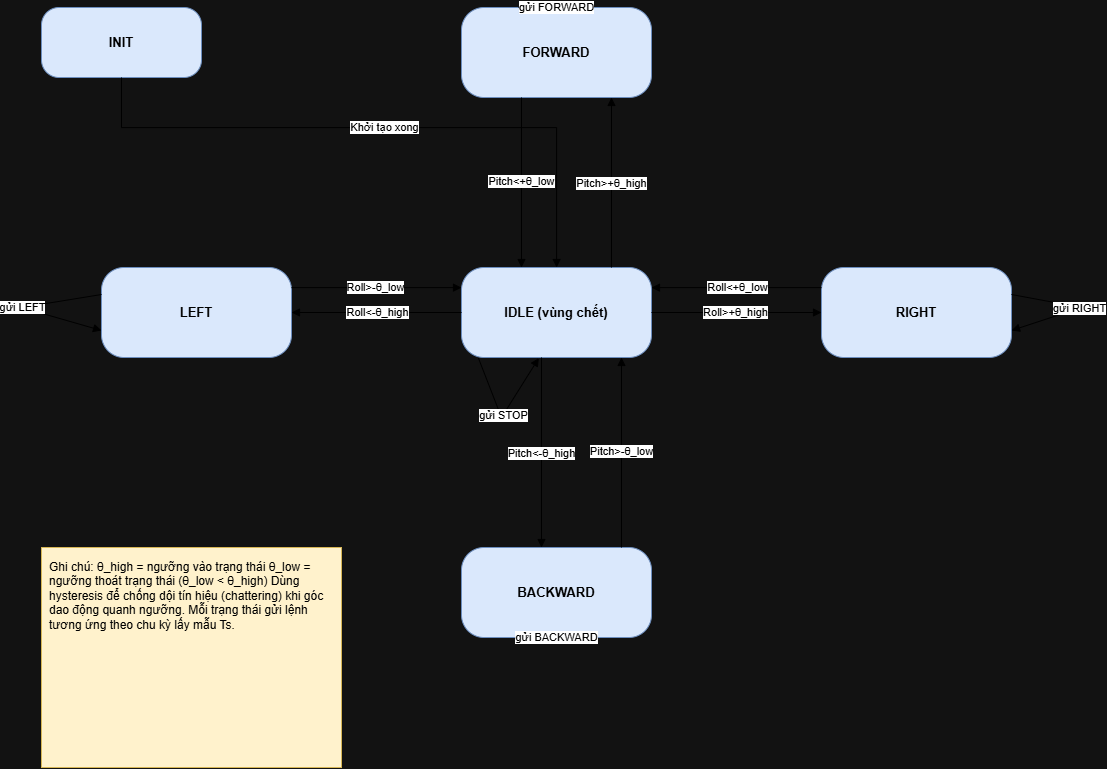

The diagram above was exported from draw.io. Its source (the exported page's mxGraphModel, read from the mxfile embedded in the PNG):
<mxGraphModel dx="2220" dy="1113" grid="1" gridSize="10" guides="1" tooltips="1" connect="1" arrows="1" fold="1" page="1" pageScale="1" pageWidth="1200" pageHeight="900" background="#FFFFFF" math="0" shadow="0">
  <root>
    <mxCell id="0" />
    <mxCell id="1" parent="0" />
    <mxCell id="S_INIT" parent="1" style="whiteSpace=wrap;html=1;align=center;verticalAlign=middle;fontSize=13;spacing=6;fontColor=#000000;rounded=1;arcSize=25;fillColor=#dae8fc;strokeColor=#6c8ebf;fontStyle=1;" value="INIT" vertex="1">
      <mxGeometry height="70" width="160" x="60" y="60" as="geometry" />
    </mxCell>
    <mxCell id="S_IDLE" parent="1" style="whiteSpace=wrap;html=1;align=center;verticalAlign=middle;fontSize=13;spacing=6;fontColor=#000000;rounded=1;arcSize=25;fillColor=#dae8fc;strokeColor=#6c8ebf;fontStyle=1;" value="IDLE (vùng chết)" vertex="1">
      <mxGeometry height="90" width="190" x="480" y="320" as="geometry" />
    </mxCell>
    <mxCell id="S_FWD" parent="1" style="whiteSpace=wrap;html=1;align=center;verticalAlign=middle;fontSize=13;spacing=6;fontColor=#000000;rounded=1;arcSize=25;fillColor=#dae8fc;strokeColor=#6c8ebf;fontStyle=1;" value="FORWARD" vertex="1">
      <mxGeometry height="90" width="190" x="480" y="60" as="geometry" />
    </mxCell>
    <mxCell id="S_BWD" parent="1" style="whiteSpace=wrap;html=1;align=center;verticalAlign=middle;fontSize=13;spacing=6;fontColor=#000000;rounded=1;arcSize=25;fillColor=#dae8fc;strokeColor=#6c8ebf;fontStyle=1;" value="BACKWARD" vertex="1">
      <mxGeometry height="90" width="190" x="480" y="600" as="geometry" />
    </mxCell>
    <mxCell id="S_LEFT" parent="1" style="whiteSpace=wrap;html=1;align=center;verticalAlign=middle;fontSize=13;spacing=6;fontColor=#000000;rounded=1;arcSize=25;fillColor=#dae8fc;strokeColor=#6c8ebf;fontStyle=1;" value="LEFT" vertex="1">
      <mxGeometry height="90" width="190" x="120" y="320" as="geometry" />
    </mxCell>
    <mxCell id="S_RIGHT" parent="1" style="whiteSpace=wrap;html=1;align=center;verticalAlign=middle;fontSize=13;spacing=6;fontColor=#000000;rounded=1;arcSize=25;fillColor=#dae8fc;strokeColor=#6c8ebf;fontStyle=1;" value="RIGHT" vertex="1">
      <mxGeometry height="90" width="190" x="840" y="320" as="geometry" />
    </mxCell>
    <mxCell id="e0" edge="1" parent="1" source="S_INIT" style="edgeStyle=orthogonalEdgeStyle;rounded=0;html=1;endArrow=block;fontSize=11;labelBackgroundColor=#ffffff;fontColor=#000000;strokeColor=#000000;" target="S_IDLE" value="Khởi tạo xong">
      <mxGeometry relative="1" as="geometry">
        <Array as="points">
          <mxPoint x="140" y="180" />
          <mxPoint x="575" y="180" />
        </Array>
      </mxGeometry>
    </mxCell>
    <mxCell id="e1" edge="1" parent="1" source="S_IDLE" style="edgeStyle=orthogonalEdgeStyle;rounded=0;html=1;endArrow=block;fontSize=11;labelBackgroundColor=#ffffff;fontColor=#000000;strokeColor=#000000;" target="S_FWD" value="Pitch&gt;+θ_high">
      <mxGeometry relative="1" as="geometry">
        <Array as="points">
          <mxPoint x="630" y="240" />
          <mxPoint x="630" y="240" />
        </Array>
      </mxGeometry>
    </mxCell>
    <mxCell id="e2" edge="1" parent="1" source="S_FWD" style="edgeStyle=orthogonalEdgeStyle;rounded=0;html=1;endArrow=block;fontSize=11;labelBackgroundColor=#ffffff;fontColor=#000000;strokeColor=#000000;" target="S_IDLE" value="Pitch&lt;+θ_low">
      <mxGeometry relative="1" as="geometry">
        <Array as="points">
          <mxPoint x="540" y="230" />
          <mxPoint x="540" y="230" />
        </Array>
      </mxGeometry>
    </mxCell>
    <mxCell id="e3" edge="1" parent="1" source="S_IDLE" style="edgeStyle=orthogonalEdgeStyle;rounded=0;html=1;endArrow=block;fontSize=11;labelBackgroundColor=#ffffff;fontColor=#000000;strokeColor=#000000;" target="S_BWD" value="Pitch&lt;-θ_high">
      <mxGeometry relative="1" as="geometry">
        <Array as="points">
          <mxPoint x="560" y="510" />
          <mxPoint x="560" y="510" />
        </Array>
      </mxGeometry>
    </mxCell>
    <mxCell id="e4" edge="1" parent="1" source="S_BWD" style="edgeStyle=orthogonalEdgeStyle;rounded=0;html=1;endArrow=block;fontSize=11;labelBackgroundColor=#ffffff;fontColor=#000000;strokeColor=#000000;" target="S_IDLE" value="Pitch&gt;-θ_low">
      <mxGeometry relative="1" as="geometry">
        <Array as="points">
          <mxPoint x="640" y="510" />
          <mxPoint x="640" y="510" />
        </Array>
      </mxGeometry>
    </mxCell>
    <mxCell id="e5" edge="1" parent="1" source="S_IDLE" style="edgeStyle=orthogonalEdgeStyle;rounded=0;html=1;endArrow=block;fontSize=11;labelBackgroundColor=#ffffff;fontColor=#000000;strokeColor=#000000;" target="S_LEFT" value="Roll&lt;-θ_high">
      <mxGeometry relative="1" as="geometry" />
    </mxCell>
    <mxCell id="e6" edge="1" parent="1" source="S_LEFT" style="edgeStyle=orthogonalEdgeStyle;rounded=0;html=1;endArrow=block;fontSize=11;labelBackgroundColor=#ffffff;fontColor=#000000;strokeColor=#000000;" target="S_IDLE" value="Roll&gt;-θ_low">
      <mxGeometry relative="1" as="geometry">
        <Array as="points">
          <mxPoint x="390" y="340" />
          <mxPoint x="390" y="340" />
        </Array>
      </mxGeometry>
    </mxCell>
    <mxCell id="e7" edge="1" parent="1" source="S_IDLE" style="edgeStyle=orthogonalEdgeStyle;rounded=0;html=1;endArrow=block;fontSize=11;labelBackgroundColor=#ffffff;fontColor=#000000;strokeColor=#000000;" target="S_RIGHT" value="Roll&gt;+θ_high">
      <mxGeometry relative="1" as="geometry" />
    </mxCell>
    <mxCell id="e8" edge="1" parent="1" source="S_RIGHT" style="edgeStyle=orthogonalEdgeStyle;rounded=0;html=1;endArrow=block;fontSize=11;labelBackgroundColor=#ffffff;fontColor=#000000;strokeColor=#000000;" target="S_IDLE" value="Roll&lt;+θ_low">
      <mxGeometry relative="1" as="geometry">
        <Array as="points">
          <mxPoint x="750" y="340" />
          <mxPoint x="750" y="340" />
        </Array>
      </mxGeometry>
    </mxCell>
    <mxCell id="sl1" edge="1" parent="1" source="S_IDLE" style="edgeStyle=orthogonalEdgeStyle;rounded=0;html=1;endArrow=block;fontSize=11;exitX=0.089;exitY=1.006;entryX=0.407;entryY=1.006;labelBackgroundColor=#ffffff;fontColor=#000000;strokeColor=#000000;exitDx=0;exitDy=0;exitPerimeter=0;entryDx=0;entryDy=0;entryPerimeter=0;" target="S_IDLE" value="gửi STOP">
      <mxGeometry relative="1" as="geometry">
        <Array as="points">
          <mxPoint x="520" y="470" />
        </Array>
      </mxGeometry>
    </mxCell>
    <mxCell id="sl2" edge="1" parent="1" source="S_FWD" style="edgeStyle=orthogonalEdgeStyle;rounded=0;html=1;endArrow=block;fontSize=11;exitX=0.3;exitY=0;entryX=0.7;entryY=0;labelBackgroundColor=#ffffff;fontColor=#000000;strokeColor=#000000;" target="S_FWD" value="gửi FORWARD">
      <mxGeometry relative="1" as="geometry" />
    </mxCell>
    <mxCell id="sl3" edge="1" parent="1" source="S_BWD" style="edgeStyle=orthogonalEdgeStyle;rounded=0;html=1;endArrow=block;fontSize=11;exitX=0.3;exitY=1;entryX=0.7;entryY=1;labelBackgroundColor=#ffffff;fontColor=#000000;strokeColor=#000000;" target="S_BWD" value="gửi BACKWARD">
      <mxGeometry relative="1" as="geometry" />
    </mxCell>
    <mxCell id="sl4" edge="1" parent="1" source="S_LEFT" style="edgeStyle=orthogonalEdgeStyle;rounded=0;html=1;endArrow=block;fontSize=11;exitX=0;exitY=0.3;entryX=0;entryY=0.7;labelBackgroundColor=#ffffff;fontColor=#000000;strokeColor=#000000;" target="S_LEFT" value="gửi LEFT">
      <mxGeometry relative="1" as="geometry">
        <Array as="points">
          <mxPoint x="40" y="360" />
        </Array>
      </mxGeometry>
    </mxCell>
    <mxCell id="sl5" edge="1" parent="1" source="S_RIGHT" style="edgeStyle=orthogonalEdgeStyle;rounded=0;html=1;endArrow=block;fontSize=11;exitX=1;exitY=0.3;entryX=1;entryY=0.7;labelBackgroundColor=#ffffff;fontColor=#000000;strokeColor=#000000;" target="S_RIGHT" value="gửi RIGHT">
      <mxGeometry relative="1" as="geometry">
        <Array as="points">
          <mxPoint x="1100" y="360" />
        </Array>
      </mxGeometry>
    </mxCell>
    <mxCell id="note1" parent="1" style="whiteSpace=wrap;html=1;align=center;verticalAlign=middle;fontSize=13;spacing=6;fontColor=#000000;rounded=0;fillColor=#fff2cc;strokeColor=#d6b656;fontSize=12;align=left;verticalAlign=top;spacing=8;" value="Ghi chú: θ_high = ngưỡng vào trạng thái θ_low = ngưỡng thoát trạng thái (θ_low &lt; θ_high) Dùng hysteresis để chống dội tín hiệu (chattering) khi góc dao động quanh ngưỡng. Mỗi trạng thái gửi lệnh tương ứng theo chu kỳ lấy mẫu Ts." vertex="1">
      <mxGeometry height="220" width="300" x="60" y="600" as="geometry" />
    </mxCell>
  </root>
</mxGraphModel>